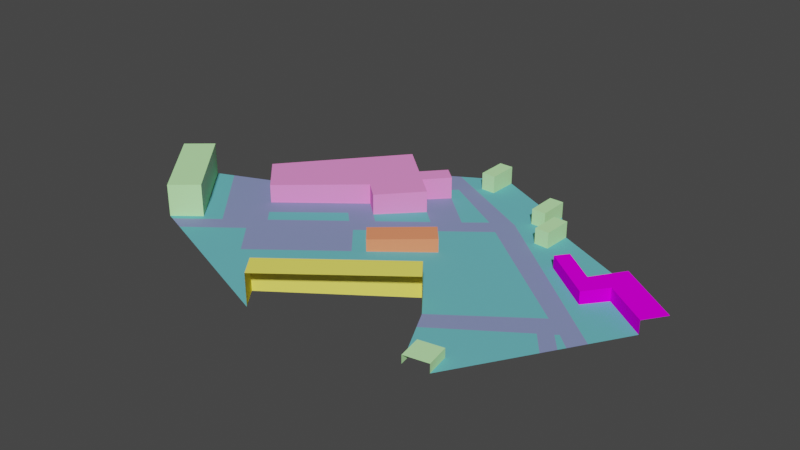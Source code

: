# Source: clean_ihtapark.blend  (saved by Blender 4.2.66; exported with 4.5.12 LTS)
import bpy
from mathutils import Matrix  # noqa: F401  (used for matrix-valued properties, if any)

bpy.ops.wm.read_factory_settings(use_empty=True)
scene = bpy.context.scene
scene.name = 'Scene'

# ---- collections
col_collection = bpy.data.collections.new('Collection'); scene.collection.children.link(col_collection)

# ---- materials (node trees are filled in below, after node groups)
mat_itas_acoustic_facade1 = bpy.data.materials.new('ITAs_acoustic_facade1')
mat_itas_acoustic_facade1.use_transparent_shadow = False
mat_itas_acoustic_facade1.diffuse_color = (0.9922, 0.9059, 0.1451, 1.0)
mat_itas_acoustic_facade5 = bpy.data.materials.new('ITAs_acoustic_facade5')
mat_itas_acoustic_facade5.use_transparent_shadow = False
mat_itas_acoustic_facade5.diffuse_color = (0.5529, 0.9922, 0.4549, 1.0)
mat_itas_acoustic_facade4 = bpy.data.materials.new('ITAs_acoustic_facade4')
mat_itas_acoustic_facade4.use_transparent_shadow = False
mat_itas_acoustic_facade4.diffuse_color = (0.9333, 0.0, 0.9922, 1.0)
mat_itas_acoustic_grass = bpy.data.materials.new('ITAs_acoustic_grass')
mat_itas_acoustic_grass.use_transparent_shadow = False
mat_itas_acoustic_grass.diffuse_color = (0.149, 0.5098, 0.5569, 1.0)
mat_itas_acoustic_facade3 = bpy.data.materials.new('ITAs_acoustic_facade3')
mat_itas_acoustic_facade3.use_transparent_shadow = False
mat_itas_acoustic_facade3.diffuse_color = (0.9922, 0.2941, 0.7333, 1.0)
mat_itas_acoustic_facade2 = bpy.data.materials.new('ITAs_acoustic_facade2')
mat_itas_acoustic_facade2.use_transparent_shadow = False
mat_itas_acoustic_facade2.diffuse_color = (0.9922, 0.2941, 0.1451, 1.0)
mat_itas_acoustic_asphalt = bpy.data.materials.new('ITAs_acoustic_asphalt')
mat_itas_acoustic_asphalt.use_transparent_shadow = False
mat_itas_acoustic_asphalt.diffuse_color = (0.2431, 0.2902, 0.5373, 1.0)

# ---- material node trees
mat_itas_acoustic_facade1.use_nodes = True; mat_itas_acoustic_facade1.node_tree.nodes.clear()
_N = mat_itas_acoustic_facade1.node_tree.nodes; _L = mat_itas_acoustic_facade1.node_tree.links
n0 = _N.new('ShaderNodeBsdfPrincipled'); n0.name = 'Principled BSDF'; n0.location = (0, 300)
n0.distribution = 'GGX'
n0.subsurface_method = 'RANDOM_WALK_SKIN'
n0.inputs[0].default_value = (0.9922, 0.9059, 0.1451, 1.0)
n0.inputs[3].default_value = 1.45
n0.inputs[13].default_value = 0.0
n0.inputs[27].default_value = (0.0, 0.0, 0.0, 1.0)
n0.inputs[28].default_value = 1.0
n1 = _N.new('ShaderNodeOutputMaterial'); n1.name = 'Material Output'; n1.location = (300, 300)
_L.new(n0.outputs[0], n1.inputs[0])
n1.is_active_output = True
mat_itas_acoustic_facade5.use_nodes = True; mat_itas_acoustic_facade5.node_tree.nodes.clear()
_N = mat_itas_acoustic_facade5.node_tree.nodes; _L = mat_itas_acoustic_facade5.node_tree.links
n0 = _N.new('ShaderNodeBsdfPrincipled'); n0.name = 'Principled BSDF'; n0.location = (0, 300)
n0.distribution = 'GGX'
n0.subsurface_method = 'RANDOM_WALK_SKIN'
n0.inputs[0].default_value = (0.5529, 0.9922, 0.4549, 1.0)
n0.inputs[3].default_value = 1.45
n0.inputs[13].default_value = 0.0
n0.inputs[27].default_value = (0.0, 0.0, 0.0, 1.0)
n0.inputs[28].default_value = 1.0
n1 = _N.new('ShaderNodeOutputMaterial'); n1.name = 'Material Output'; n1.location = (300, 300)
_L.new(n0.outputs[0], n1.inputs[0])
n1.is_active_output = True
mat_itas_acoustic_facade4.use_nodes = True; mat_itas_acoustic_facade4.node_tree.nodes.clear()
_N = mat_itas_acoustic_facade4.node_tree.nodes; _L = mat_itas_acoustic_facade4.node_tree.links
n0 = _N.new('ShaderNodeBsdfPrincipled'); n0.name = 'Principled BSDF'; n0.location = (0, 300)
n0.distribution = 'GGX'
n0.subsurface_method = 'RANDOM_WALK_SKIN'
n0.inputs[0].default_value = (0.9333, 0.0, 0.9922, 1.0)
n0.inputs[3].default_value = 1.45
n0.inputs[13].default_value = 0.0
n0.inputs[27].default_value = (0.0, 0.0, 0.0, 1.0)
n0.inputs[28].default_value = 1.0
n1 = _N.new('ShaderNodeOutputMaterial'); n1.name = 'Material Output'; n1.location = (300, 300)
_L.new(n0.outputs[0], n1.inputs[0])
n1.is_active_output = True
mat_itas_acoustic_grass.use_nodes = True; mat_itas_acoustic_grass.node_tree.nodes.clear()
_N = mat_itas_acoustic_grass.node_tree.nodes; _L = mat_itas_acoustic_grass.node_tree.links
n0 = _N.new('ShaderNodeBsdfPrincipled'); n0.name = 'Principled BSDF'; n0.location = (0, 300)
n0.distribution = 'GGX'
n0.subsurface_method = 'RANDOM_WALK_SKIN'
n0.inputs[0].default_value = (0.149, 0.5098, 0.5569, 1.0)
n0.inputs[3].default_value = 1.45
n0.inputs[13].default_value = 0.0
n0.inputs[27].default_value = (0.0, 0.0, 0.0, 1.0)
n0.inputs[28].default_value = 1.0
n1 = _N.new('ShaderNodeOutputMaterial'); n1.name = 'Material Output'; n1.location = (300, 300)
_L.new(n0.outputs[0], n1.inputs[0])
n1.is_active_output = True
mat_itas_acoustic_facade3.use_nodes = True; mat_itas_acoustic_facade3.node_tree.nodes.clear()
_N = mat_itas_acoustic_facade3.node_tree.nodes; _L = mat_itas_acoustic_facade3.node_tree.links
n0 = _N.new('ShaderNodeBsdfPrincipled'); n0.name = 'Principled BSDF'; n0.location = (0, 300)
n0.distribution = 'GGX'
n0.subsurface_method = 'RANDOM_WALK_SKIN'
n0.inputs[0].default_value = (0.9922, 0.2941, 0.7333, 1.0)
n0.inputs[3].default_value = 1.45
n0.inputs[13].default_value = 0.0
n0.inputs[27].default_value = (0.0, 0.0, 0.0, 1.0)
n0.inputs[28].default_value = 1.0
n1 = _N.new('ShaderNodeOutputMaterial'); n1.name = 'Material Output'; n1.location = (300, 300)
_L.new(n0.outputs[0], n1.inputs[0])
n1.is_active_output = True
mat_itas_acoustic_facade2.use_nodes = True; mat_itas_acoustic_facade2.node_tree.nodes.clear()
_N = mat_itas_acoustic_facade2.node_tree.nodes; _L = mat_itas_acoustic_facade2.node_tree.links
n0 = _N.new('ShaderNodeBsdfPrincipled'); n0.name = 'Principled BSDF'; n0.location = (0, 300)
n0.distribution = 'GGX'
n0.subsurface_method = 'RANDOM_WALK_SKIN'
n0.inputs[0].default_value = (0.9922, 0.2941, 0.1451, 1.0)
n0.inputs[3].default_value = 1.45
n0.inputs[13].default_value = 0.0
n0.inputs[27].default_value = (0.0, 0.0, 0.0, 1.0)
n0.inputs[28].default_value = 1.0
n1 = _N.new('ShaderNodeOutputMaterial'); n1.name = 'Material Output'; n1.location = (300, 300)
_L.new(n0.outputs[0], n1.inputs[0])
n1.is_active_output = True
mat_itas_acoustic_asphalt.use_nodes = True; mat_itas_acoustic_asphalt.node_tree.nodes.clear()
_N = mat_itas_acoustic_asphalt.node_tree.nodes; _L = mat_itas_acoustic_asphalt.node_tree.links
n0 = _N.new('ShaderNodeBsdfPrincipled'); n0.name = 'Principled BSDF'; n0.location = (0, 300)
n0.distribution = 'GGX'
n0.subsurface_method = 'RANDOM_WALK_SKIN'
n0.inputs[0].default_value = (0.2431, 0.2902, 0.5373, 1.0)
n0.inputs[3].default_value = 1.45
n0.inputs[13].default_value = 0.0
n0.inputs[27].default_value = (0.0, 0.0, 0.0, 1.0)
n0.inputs[28].default_value = 1.0
n1 = _N.new('ShaderNodeOutputMaterial'); n1.name = 'Material Output'; n1.location = (300, 300)
_L.new(n0.outputs[0], n1.inputs[0])
n1.is_active_output = True

# ---- world
world_world = bpy.data.worlds.new('World'); scene.world = world_world
world_world.use_nodes = True; world_world.node_tree.nodes.clear()
_N = world_world.node_tree.nodes; _L = world_world.node_tree.links
n0 = _N.new('ShaderNodeOutputWorld'); n0.name = 'World Output'; n0.location = (300, 300)
n1 = _N.new('ShaderNodeBackground'); n1.name = 'Background'; n1.location = (10, 300)
n1.inputs[0].default_value = (0.05088, 0.05088, 0.05088, 1.0)
_L.new(n1.outputs[0], n0.inputs[0])
n0.is_active_output = True
world_world.color = (0.05088, 0.05088, 0.05088)
world_world.use_sun_shadow = False
world_world.sun_shadow_jitter_overblur = 0.0

# ---- meshes
me_id244 = bpy.data.meshes.new('ID244')
me_id244.from_pydata([(140.8, -3712.0, 747.5), (2867.0, -1627.0, 747.5), (2867.0, -1627.0, -88.19), (2492.0, -1137.0, 747.5), (2492.0, -1137.0, -89.34), (-233.8, -3221.0, 747.5), (140.8, -3712.0, -10.57), (-233.8, -3221.0, -11.73), (4139.0, -2530.0, 119.0), (3562.0, -2635.0, 119.0), (4243.0, -3108.0, -88.79), (4243.0, -3108.0, 119.0), (4139.0, -2530.0, -95.84), (3666.0, -3213.0, 119.0), (3562.0, -2635.0, -84.54), (4139.0, -2530.0, 119.0), (5379.0, 1272.0, -174.6), (5379.0, 1272.0, 143.7), (3771.0, 1660.0, -153.4), (4973.0, 736.7, -159.6), (6420.0, 548.4, 143.7), (6420.0, 548.4, -181.1), (4973.0, 736.7, 143.7), (3990.0, 1946.0, 143.7), (5299.0, 2083.0, 143.7), (6774.0, 1058.0, 143.7), (3771.0, 1660.0, 143.7), (4781.0, 1339.0, 143.7), (4781.0, 1339.0, -165.6), (-44.5, 3407.0, -115.8), (1537.0, 2478.0, -128.3), (-4999.0, 148.2, 17.17), (-3465.0, -1650.0, 806.6), (-4999.0, 148.2, 806.6), (-4041.0, -2142.0, 806.6), (-5575.0, -344.4, 806.6), (-350.7, 2383.0, 428.1), (-1470.0, 3384.0, 428.1), (-1109.0, 1391.0, 428.1), (-686.1, 1013.0, -68.58), (143.4, 1941.0, 428.1), (-686.1, 1013.0, 428.1), (143.4, 1941.0, -96.66), (-350.7, 2383.0, -95.08), (118.0, 2907.0, -110.9), (118.0, 2907.0, 428.1), (-220.4, 3210.0, 428.1), (-690.1, 2686.0, 428.1), (-220.4, 3210.0, -109.9), (-1470.0, 3384.0, -91.48), (-3686.0, 760.3, 428.1), (-2861.0, -117.8, -14.77), (-3686.0, 760.3, -14.24), (-2861.0, -117.8, 428.1), (-0.1391, 0.5268, 228.3), (372.7, -435.2, 228.3), (1550.0, 575.5, -99.56), (1178.0, 1011.0, -99.91), (1550.0, 575.5, 228.3), (1178.0, 1011.0, 228.3), (-0.1391, 0.5268, -64.71), (2882.0, 3045.0, 232.4), (2862.0, 2323.0, -148.2), (2882.0, 3045.0, -159.6), (3209.0, 2313.0, 232.4), (2862.0, 2323.0, 232.4), (3209.0, 2313.0, -153.9), (3229.0, 3035.0, 232.4), (2281.0, 3072.0, 227.8), (2629.0, 3072.0, 227.8), (2281.0, 3072.0, -149.9), (2281.0, 3072.0, 227.8), (2281.0, 3813.0, 227.8), (2629.0, 3813.0, 227.8), (2629.0, 3813.0, -167.0), (2629.0, 3072.0, -155.7), (697.6, 3823.0, 296.6), (349.9, 4564.0, 296.6), (697.6, 4564.0, 296.6), (349.9, 3823.0, 296.6), (697.6, 4564.0, -145.9), (697.6, 3823.0, -134.6), (527.5, 1597.0, -97.89), (-2275.0, -799.4, -14.26), (-1168.0, 688.6, -55.52), (-873.5, 398.8, -56.07), (-233.8, -3221.0, -11.73), (128.1, -636.4, -57.17), (2492.0, -1137.0, -89.34), (372.7, -435.2, -64.35), (-513.9, 126.8, -57.99), (-3468.0, -2357.0, 29.54), (140.8, -3712.0, -10.57), (-3465.0, -1650.0, 18.72), (-4041.0, -2142.0, 35.92), (-3050.0, -1463.0, 8.893), (-2533.0, -500.6, -14.46), (-1109.0, 1391.0, -67.22), (-4607.0, 330.9, 7.795), (-3904.0, -2193.0, 34.39), (-2335.0, -1404.0, -4.034), (-1693.0, -2168.0, -3.218), (-426.4, 781.3, -69.42), (1905.0, 2181.0, -130.0), (1065.0, 2057.0, -113.9), (2867.0, -1627.0, -88.19), (4814.0, -111.1, -144.0), (5352.0, -1246.0, -135.8), (-690.1, 2686.0, -93.98), (5865.0, -383.2, -157.6), (5292.0, -465.8, -146.7), (5634.0, -771.8, -147.8), (5540.0, -929.7, -143.8), (5214.0, -529.2, -144.4), (3666.0, -3213.0, -77.49), (3088.0, -2066.0, -85.22), (4940.0, -721.1, -136.9), (4139.0, -2530.0, -95.84), (2046.0, 2756.0, -141.1), (349.9, 3823.0, -128.8), (-449.9, 4046.0, -118.7), (2281.0, 3813.0, -161.1), (3229.0, 3035.0, -165.3), (3990.0, 1946.0, -161.5), (5299.0, 2083.0, -185.6), (349.9, 4564.0, -140.1), (695.6, 1154.0, -93.98), (2629.0, 3442.0, -161.4), (2281.0, 3442.0, 227.8), (3850.0, -2583.0, 119.0), (4191.0, -2819.0, -92.31), (349.9, 4194.0, 296.6), (186.3, -217.4, -64.53), (3035.0, 2318.0, -151.1), (-1547.0, 1014.0, -54.11), (349.9, 3823.0, 83.93), (1811.0, -1658.0, -69.94), (250.4, -535.8, -60.76), (3316.0, 1991.0, -150.8), (-1139.0, 1040.0, -61.37)], [], [(114, 9, 14), (118, 106, 109), (106, 103, 56), (118, 138, 62), (36, 46, 47), (121, 81, 70), (129, 8, 117), (69, 75, 127), (53, 51, 134), (21, 16, 19), (118, 30, 103), (90, 85, 83), (5, 6, 0), (139, 84, 39), (93, 33, 32), (27, 23, 26), (131, 79, 76), (119, 120, 118), (67, 66, 122), (54, 60, 132), (32, 33, 35), (90, 126, 102), (128, 121, 70), (93, 99, 95), (103, 126, 57), (61, 64, 67), (54, 58, 59), (116, 115, 117), (89, 55, 132), (63, 127, 75), (135, 79, 131), (128, 72, 121), (103, 57, 56), (136, 88, 89), (81, 78, 76), (51, 98, 95), (130, 107, 117), (45, 36, 43), (69, 70, 75), (28, 27, 24), (30, 118, 29), (17, 25, 24), (135, 119, 81), (17, 22, 19), (99, 91, 95), (76, 79, 135), (85, 39, 84), (65, 62, 133), (61, 65, 64), (45, 43, 44), (62, 65, 61), (43, 42, 44), (107, 116, 117), (116, 112, 113), (119, 125, 120), (116, 107, 112), (109, 18, 118), (76, 78, 131), (124, 122, 123), (7, 3, 4), (108, 46, 48), (119, 135, 131), (126, 103, 104), (110, 111, 109), (1, 3, 5), (132, 60, 87), (134, 97, 38), (28, 24, 124), (106, 105, 116), (42, 39, 102), (101, 87, 83), (43, 36, 40), (17, 24, 27), (93, 94, 99), (101, 83, 100), (59, 56, 57), (39, 97, 139), (91, 100, 95), (102, 39, 85), (42, 102, 82), (120, 49, 29), (106, 110, 109), (96, 51, 95), (66, 133, 138), (134, 38, 53), (3, 1, 2), (11, 15, 129), (97, 134, 139), (78, 77, 131), (81, 80, 78), (20, 17, 16), (131, 77, 125), (85, 90, 102), (122, 66, 123), (104, 44, 42), (117, 14, 129), (118, 120, 29), (17, 20, 25), (53, 50, 52), (73, 69, 127), (15, 11, 130), (27, 28, 123), (83, 96, 95), (27, 26, 22), (103, 106, 118), (27, 22, 17), (97, 39, 41), (121, 80, 81), (3, 2, 4), (63, 61, 67), (1, 5, 0), (84, 139, 134), (69, 73, 128), (115, 114, 14), (37, 50, 38), (106, 116, 113), (106, 113, 110), (60, 126, 90), (129, 13, 11), (89, 58, 55), (89, 132, 137), (101, 91, 86), (62, 63, 75), (67, 64, 66), (54, 55, 58), (95, 98, 93), (103, 30, 104), (93, 31, 33), (87, 90, 83), (59, 58, 56), (74, 73, 127), (98, 31, 93), (108, 47, 46), (48, 46, 45), (17, 19, 16), (69, 71, 70), (18, 138, 118), (81, 119, 118), (122, 74, 127), (7, 5, 3), (125, 119, 131), (27, 123, 23), (130, 12, 15), (22, 26, 18), (96, 84, 134), (123, 28, 124), (14, 9, 129), (83, 84, 96), (60, 59, 57), (64, 65, 133), (89, 56, 58), (105, 115, 116), (113, 112, 111), (91, 92, 86), (136, 137, 87), (66, 138, 123), (23, 18, 26), (88, 105, 106), (88, 106, 56), (94, 93, 32), (70, 68, 128), (40, 41, 39), (44, 104, 30), (109, 21, 19), (23, 123, 18), (32, 35, 34), (10, 107, 130), (38, 36, 47), (81, 118, 70), (94, 32, 34), (73, 72, 128), (36, 45, 46), (47, 37, 38), (138, 18, 123), (38, 41, 40), (128, 71, 69), (101, 100, 91), (63, 122, 127), (118, 62, 75), (82, 126, 104), (40, 39, 42), (29, 48, 44), (137, 136, 89), (88, 56, 89), (60, 90, 87), (48, 45, 44), (49, 47, 108), (5, 7, 6), (60, 57, 126), (63, 67, 122), (55, 54, 132), (113, 111, 110), (129, 9, 13), (100, 83, 95), (53, 52, 51), (19, 18, 109), (133, 66, 64), (86, 136, 87), (137, 132, 87), (96, 134, 51), (30, 29, 44), (60, 54, 59), (43, 40, 42), (114, 13, 9), (11, 10, 130), (83, 85, 84), (135, 81, 76), (20, 16, 21), (97, 41, 38), (62, 61, 63), (42, 82, 104), (50, 53, 38), (38, 40, 36), (138, 133, 62), (75, 70, 118), (102, 126, 82), (51, 52, 98), (115, 14, 117), (49, 108, 29), (22, 18, 19), (87, 101, 86), (49, 37, 47)])
me_id244.polygons.foreach_set('material_index', [1, 6, 3, 3, 4, 3, 1, 1, 4, 3, 6, 6, 0, 6, 1, 2, 1, 3, 1, 5, 1, 6, 1, 3, 3, 1, 5, 3, 5, 3, 1, 1, 3, 3, 1, 6, 3, 4, 1, 2, 6, 2, 1, 2, 6, 1, 6, 1, 1, 4, 1, 6, 3, 6, 3, 6, 3, 1, 3, 0, 4, 1, 6, 6, 0, 3, 4, 2, 6, 3, 6, 4, 2, 3, 6, 5, 6, 6, 6, 3, 6, 6, 6, 3, 4, 0, 1, 6, 1, 1, 2, 1, 6, 3, 6, 1, 6, 2, 4, 1, 1, 2, 6, 2, 6, 2, 4, 3, 0, 1, 0, 6, 1, 3, 4, 6, 6, 3, 1, 5, 3, 3, 3, 1, 5, 3, 6, 1, 6, 5, 1, 3, 4, 4, 2, 1, 3, 3, 3, 0, 1, 2, 1, 2, 6, 3, 1, 3, 5, 1, 5, 6, 3, 3, 3, 3, 2, 3, 3, 1, 1, 4, 3, 3, 2, 1, 3, 4, 3, 1, 1, 4, 4, 3, 4, 1, 3, 3, 3, 6, 4, 3, 3, 3, 3, 4, 4, 0, 3, 1, 5, 3, 1, 6, 4, 3, 1, 3, 3, 6, 3, 5, 4, 1, 1, 3, 1, 2, 4, 1, 6, 4, 4, 3, 3, 6, 6, 3, 6, 2, 3, 4])
me_id244.materials.append(mat_itas_acoustic_facade1)
me_id244.materials.append(mat_itas_acoustic_facade5)
me_id244.materials.append(mat_itas_acoustic_facade4)
me_id244.materials.append(mat_itas_acoustic_grass)
me_id244.materials.append(mat_itas_acoustic_facade3)
me_id244.materials.append(mat_itas_acoustic_facade2)
me_id244.materials.append(mat_itas_acoustic_asphalt)
me_id244.use_remesh_fix_poles = True
me_id244.use_remesh_preserve_attributes = False
me_id244.update()

# ---- objects
ob_geometry = bpy.data.objects.new('Geometry', me_id244)

# ---- transforms, parenting, visibility, modifiers, constraints
ob_geometry.location = (0.0, 0.0, 0.0)
ob_geometry.scale = (0.0254, 0.0254, 0.0254)

# ---- collection membership
col_collection.objects.link(ob_geometry)

# ---- scene / render settings (as saved in the file)
scene.frame_start = 1; scene.frame_end = 250; scene.frame_set(1)
scene.render.engine = 'BLENDER_EEVEE_NEXT'
scene.render.use_border = True
scene.render.border_min_x = 0.2495
scene.render.border_min_y = 0.1301
scene.render.border_max_x = 0.724
scene.render.border_max_y = 0.6875
scene.cycles.sampling_pattern = 'TABULATED_SOBOL'
scene.cycles.use_light_tree = False
scene.view_settings.view_transform = 'Filmic'
bpy.context.view_layer.update()

# ---- added for rendering (the .blend has no active camera and no usable light): camera, sun
cam_auto = bpy.data.cameras.new('AutoCamera')
cam_auto.lens = 50.0
cam_auto.sensor_width = 36.0
cam_auto.clip_end = 6144.9
ob_auto_camera = bpy.data.objects.new('AutoCamera', cam_auto)
scene.collection.objects.link(ob_auto_camera)
ob_auto_camera.location = (365.369, -409.336, 287.997)
ob_auto_camera.rotation_euler = (1.09748, -7.21219e-08, 0.694738)
scene.camera = ob_auto_camera
light_auto_sun = bpy.data.lights.new('AutoSun', 'SUN')
light_auto_sun.energy = 3.0
light_auto_sun.angle = 0.0523599
ob_auto_sun = bpy.data.objects.new('AutoSun', light_auto_sun)
scene.collection.objects.link(ob_auto_sun)
ob_auto_sun.rotation_euler = (0.872665, 0.174533, 0.523599)
bpy.context.view_layer.update()
